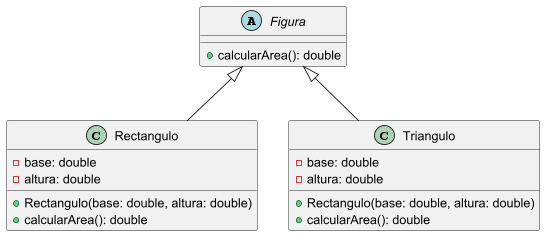

The diagram above was rendered by PlantUML. Its source (embedded in the PNG):
@startuml

abstract class Figura{
+ calcularArea(): double
}

class Rectangulo{
- base: double
- altura: double

+ Rectangulo(base: double, altura: double)
+ calcularArea(): double
}

class Triangulo{
- base: double
- altura: double

+ Rectangulo(base: double, altura: double)
+ calcularArea(): double
}

Figura <|-- Rectangulo
Figura <|-- Triangulo

@enduml